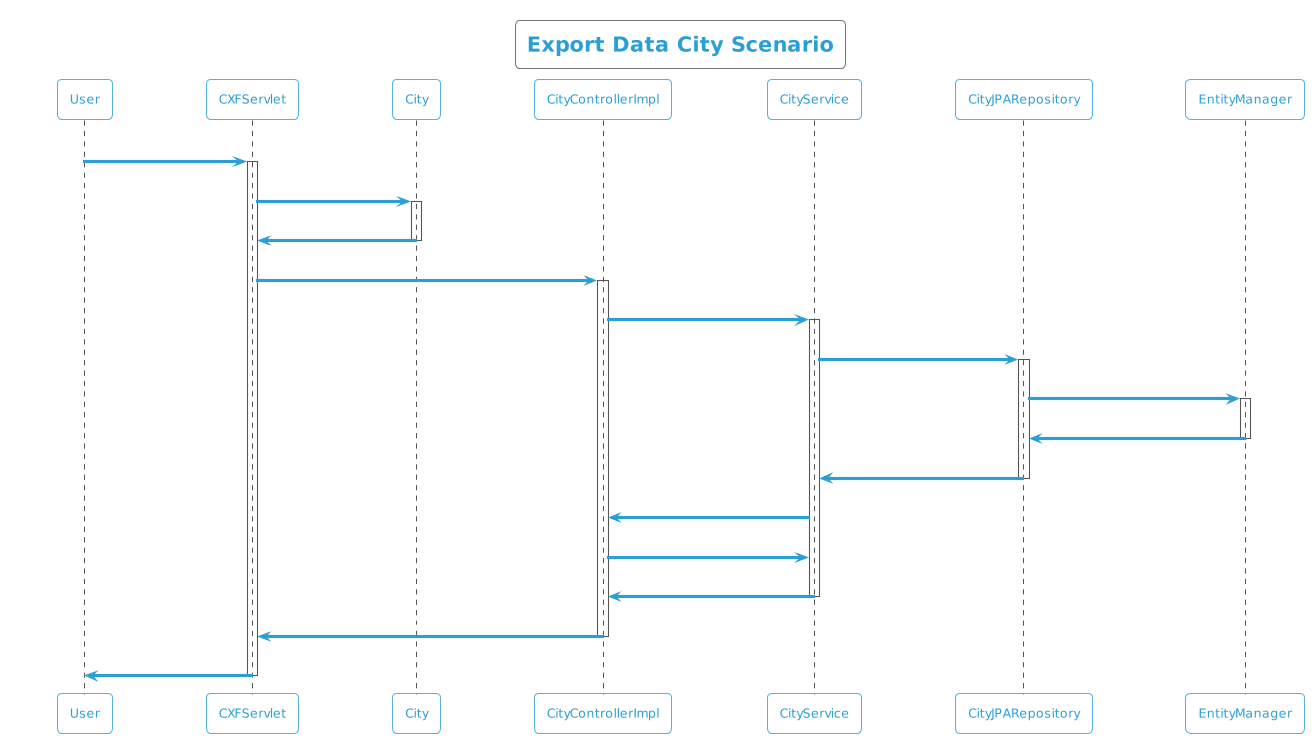

The diagram above was rendered by PlantUML. Its source (embedded in the PNG):
@startuml
!theme cyborg-outline
title Export Data City Scenario
participant User
User -> CXFServlet: City
activate CXFServlet
CXFServlet -> City: << export >>
activate City
City -> CXFServlet: << instance >>
deactivate City
CXFServlet -> CityControllerImpl: export(:City)
activate CityControllerImpl
CityControllerImpl -> CityService: search(:City)
activate CityService
CityService -> CityJPARepository: search(:City)
activate CityJPARepository
CityJPARepository -> EntityManager: save(:City)
activate EntityManager
EntityManager -> CityJPARepository: << persisted City >>
deactivate EntityManager
CityJPARepository -> CityService: << persisted City >>
deactivate CityJPARepository
CityService -> CityControllerImpl: response(:List<City>)
CityControllerImpl -> CityService: export(:City)
CityService -> CityControllerImpl: << persisted City.xlsx >>
deactivate CityService
CityControllerImpl -> CXFServlet: << persisted City.xlsx >>
deactivate CityControllerImpl
CXFServlet -> User: marshalled City XML
deactivate CXFServlet
@enduml